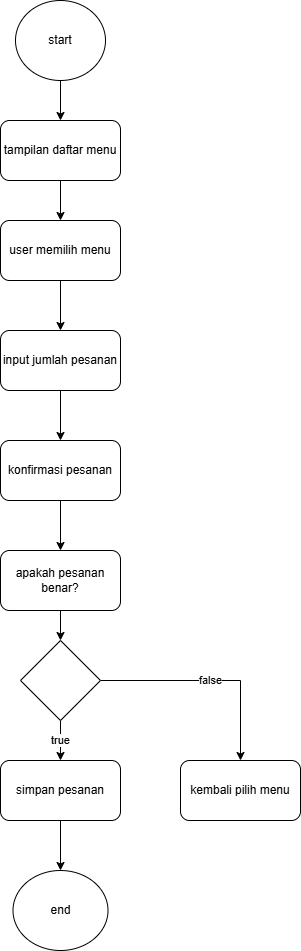

The diagram above was exported from draw.io. Its source (the exported page's mxGraphModel, read from the mxfile embedded in the PNG):
<mxGraphModel dx="1216" dy="664" grid="1" gridSize="10" guides="1" tooltips="1" connect="1" arrows="1" fold="1" page="1" pageScale="1" pageWidth="850" pageHeight="1100" math="0" shadow="0">
  <root>
    <mxCell id="0" />
    <mxCell id="1" parent="0" />
    <mxCell id="wzUyog6wB8WdtTbBhT4f-11" edge="1" parent="1" source="wzUyog6wB8WdtTbBhT4f-1" style="edgeStyle=orthogonalEdgeStyle;rounded=0;orthogonalLoop=1;jettySize=auto;html=1;exitX=0.5;exitY=1;exitDx=0;exitDy=0;entryX=0.5;entryY=0;entryDx=0;entryDy=0;" target="wzUyog6wB8WdtTbBhT4f-2">
      <mxGeometry relative="1" as="geometry" />
    </mxCell>
    <mxCell id="wzUyog6wB8WdtTbBhT4f-1" parent="1" style="ellipse;whiteSpace=wrap;html=1;" value="start" vertex="1">
      <mxGeometry height="80" width="90" x="235" y="120" as="geometry" />
    </mxCell>
    <mxCell id="wzUyog6wB8WdtTbBhT4f-12" edge="1" parent="1" source="wzUyog6wB8WdtTbBhT4f-2" style="edgeStyle=orthogonalEdgeStyle;rounded=0;orthogonalLoop=1;jettySize=auto;html=1;exitX=0.5;exitY=1;exitDx=0;exitDy=0;entryX=0.5;entryY=0;entryDx=0;entryDy=0;" target="wzUyog6wB8WdtTbBhT4f-3">
      <mxGeometry relative="1" as="geometry" />
    </mxCell>
    <mxCell id="wzUyog6wB8WdtTbBhT4f-2" parent="1" style="rounded=1;whiteSpace=wrap;html=1;" value="tampilan daftar menu" vertex="1">
      <mxGeometry height="60" width="120" x="220" y="240" as="geometry" />
    </mxCell>
    <mxCell id="wzUyog6wB8WdtTbBhT4f-13" edge="1" parent="1" source="wzUyog6wB8WdtTbBhT4f-3" style="edgeStyle=orthogonalEdgeStyle;rounded=0;orthogonalLoop=1;jettySize=auto;html=1;exitX=0.5;exitY=1;exitDx=0;exitDy=0;entryX=0.5;entryY=0;entryDx=0;entryDy=0;" target="wzUyog6wB8WdtTbBhT4f-4">
      <mxGeometry relative="1" as="geometry" />
    </mxCell>
    <mxCell id="wzUyog6wB8WdtTbBhT4f-3" parent="1" style="rounded=1;whiteSpace=wrap;html=1;" value="user memilih menu" vertex="1">
      <mxGeometry height="60" width="120" x="220" y="340" as="geometry" />
    </mxCell>
    <mxCell id="wzUyog6wB8WdtTbBhT4f-14" edge="1" parent="1" source="wzUyog6wB8WdtTbBhT4f-4" style="edgeStyle=orthogonalEdgeStyle;rounded=0;orthogonalLoop=1;jettySize=auto;html=1;exitX=0.5;exitY=1;exitDx=0;exitDy=0;entryX=0.5;entryY=0;entryDx=0;entryDy=0;" target="wzUyog6wB8WdtTbBhT4f-5">
      <mxGeometry relative="1" as="geometry" />
    </mxCell>
    <mxCell id="wzUyog6wB8WdtTbBhT4f-4" parent="1" style="rounded=1;whiteSpace=wrap;html=1;" value="input jumlah pesanan" vertex="1">
      <mxGeometry height="60" width="120" x="220" y="450" as="geometry" />
    </mxCell>
    <mxCell id="wzUyog6wB8WdtTbBhT4f-15" edge="1" parent="1" source="wzUyog6wB8WdtTbBhT4f-5" style="edgeStyle=orthogonalEdgeStyle;rounded=0;orthogonalLoop=1;jettySize=auto;html=1;exitX=0.5;exitY=1;exitDx=0;exitDy=0;entryX=0.5;entryY=0;entryDx=0;entryDy=0;" target="wzUyog6wB8WdtTbBhT4f-6">
      <mxGeometry relative="1" as="geometry" />
    </mxCell>
    <mxCell id="wzUyog6wB8WdtTbBhT4f-5" parent="1" style="rounded=1;whiteSpace=wrap;html=1;" value="konfirmasi pesanan" vertex="1">
      <mxGeometry height="60" width="120" x="220" y="560" as="geometry" />
    </mxCell>
    <mxCell id="wzUyog6wB8WdtTbBhT4f-16" edge="1" parent="1" source="wzUyog6wB8WdtTbBhT4f-6" style="edgeStyle=orthogonalEdgeStyle;rounded=0;orthogonalLoop=1;jettySize=auto;html=1;exitX=0.5;exitY=1;exitDx=0;exitDy=0;entryX=0.5;entryY=0;entryDx=0;entryDy=0;" target="wzUyog6wB8WdtTbBhT4f-7">
      <mxGeometry relative="1" as="geometry" />
    </mxCell>
    <mxCell id="wzUyog6wB8WdtTbBhT4f-6" parent="1" style="rounded=1;whiteSpace=wrap;html=1;" value="apakah pesanan benar?" vertex="1">
      <mxGeometry height="60" width="120" x="220" y="670" as="geometry" />
    </mxCell>
    <mxCell id="wzUyog6wB8WdtTbBhT4f-17" edge="1" parent="1" source="wzUyog6wB8WdtTbBhT4f-7" style="edgeStyle=orthogonalEdgeStyle;rounded=0;orthogonalLoop=1;jettySize=auto;html=1;exitX=0.5;exitY=1;exitDx=0;exitDy=0;entryX=0.5;entryY=0;entryDx=0;entryDy=0;" target="wzUyog6wB8WdtTbBhT4f-9" value="true">
      <mxGeometry relative="1" as="geometry" />
    </mxCell>
    <mxCell id="wzUyog6wB8WdtTbBhT4f-18" edge="1" parent="1" source="wzUyog6wB8WdtTbBhT4f-7" style="edgeStyle=orthogonalEdgeStyle;rounded=0;orthogonalLoop=1;jettySize=auto;html=1;exitX=1;exitY=0.5;exitDx=0;exitDy=0;entryX=0.5;entryY=0;entryDx=0;entryDy=0;" target="wzUyog6wB8WdtTbBhT4f-8" value="false">
      <mxGeometry relative="1" as="geometry" />
    </mxCell>
    <mxCell id="wzUyog6wB8WdtTbBhT4f-7" parent="1" style="rhombus;whiteSpace=wrap;html=1;" value="" vertex="1">
      <mxGeometry height="80" width="80" x="240" y="760" as="geometry" />
    </mxCell>
    <mxCell id="wzUyog6wB8WdtTbBhT4f-8" parent="1" style="rounded=1;whiteSpace=wrap;html=1;" value="kembali pilih menu" vertex="1">
      <mxGeometry height="60" width="120" x="400" y="880" as="geometry" />
    </mxCell>
    <mxCell id="wzUyog6wB8WdtTbBhT4f-19" edge="1" parent="1" source="wzUyog6wB8WdtTbBhT4f-9" style="edgeStyle=orthogonalEdgeStyle;rounded=0;orthogonalLoop=1;jettySize=auto;html=1;exitX=0.5;exitY=1;exitDx=0;exitDy=0;entryX=0.5;entryY=0;entryDx=0;entryDy=0;" target="wzUyog6wB8WdtTbBhT4f-10">
      <mxGeometry relative="1" as="geometry" />
    </mxCell>
    <mxCell id="wzUyog6wB8WdtTbBhT4f-9" parent="1" style="rounded=1;whiteSpace=wrap;html=1;" value="simpan pesanan" vertex="1">
      <mxGeometry height="60" width="120" x="220" y="880" as="geometry" />
    </mxCell>
    <mxCell id="wzUyog6wB8WdtTbBhT4f-10" parent="1" style="ellipse;whiteSpace=wrap;html=1;" value="end" vertex="1">
      <mxGeometry height="80" width="95" x="232.5" y="990" as="geometry" />
    </mxCell>
  </root>
</mxGraphModel>